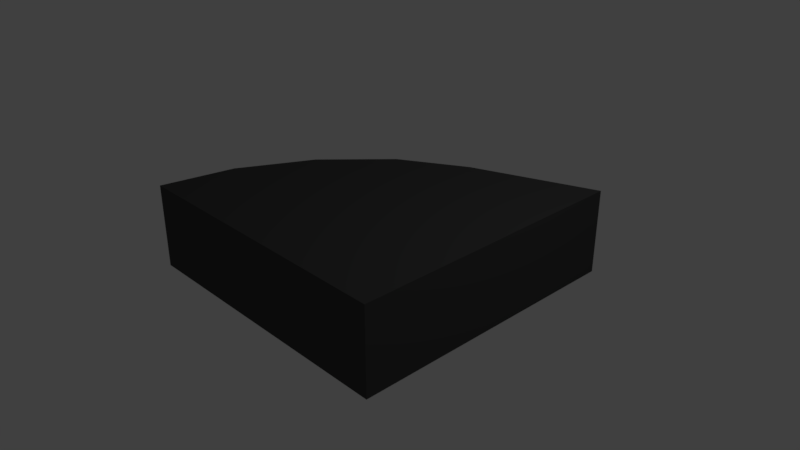 # Source: bottom_triangle.blend  (saved by Blender 2.78.0; exported with 4.5.12 LTS)
import bpy
from mathutils import Matrix  # noqa: F401  (used for matrix-valued properties, if any)

bpy.ops.wm.read_factory_settings(use_empty=True)
scene = bpy.context.scene
scene.name = 'Scene'

# ---- collections
col_collection_1 = bpy.data.collections.new('Collection 1'); scene.collection.children.link(col_collection_1)

# ---- materials (node trees are filled in below, after node groups)
mat_material_001 = bpy.data.materials.new('Material.001')
mat_material_001.alpha_threshold = 0.0
mat_material_001.use_transparent_shadow = False
mat_material_001.diffuse_color = (0.06526, 0.06526, 0.06526, 1.0)
mat_material_001.roughness = 0.5

# ---- material node trees

# ---- world
world_world = bpy.data.worlds.new('World'); scene.world = world_world
world_world.color = (0.05088, 0.05088, 0.05088)
world_world.use_sun_shadow = False
world_world.sun_shadow_jitter_overblur = 0.0
world_world.cycles.sampling_method = 'MANUAL'

# ---- cameras
cam_camera = bpy.data.cameras.new('Camera')
cam_camera.clip_end = 100.0
cam_camera.lens = 35.0
cam_camera.sensor_width = 32.0
cam_camera.sensor_height = 18.0
cam_camera.ortho_scale = 7.314
cam_camera.dof.focus_distance = 0.0
cam_camera.dof.aperture_fstop = 128.0

# ---- lights
light_lamp = bpy.data.lights.new('Lamp', 'POINT')
light_lamp.transmission_factor = 0.0
light_lamp.cutoff_distance = 30.0
light_lamp.energy = 100.0
light_lamp.shadow_buffer_clip_start = 1.001
light_lamp.shadow_soft_size = 0.1
light_lamp.shadow_maximum_resolution = 0.006
light_lamp.use_absolute_resolution = True

# ---- meshes
me_plane = bpy.data.meshes.new('Plane')
me_plane.from_pydata([(-1.958, -1.776, -0.2808), (1.958, -1.776, -0.2808), (-1.958, 0.6548, -0.2808), (1.958, 2.139, -0.2808), (-1.958, -1.776, 0.8671), (1.958, -1.776, 0.8671), (-1.958, 0.6548, 0.8671), (1.958, 2.139, 0.8671)], [], [(0, 2, 3, 1), (4, 5, 7, 6), (3, 2, 6, 7), (0, 1, 5, 4), (1, 3, 7, 5), (2, 0, 4, 6)])
me_plane.materials.append(mat_material_001)
me_plane.use_remesh_preserve_volume = False
me_plane.use_remesh_preserve_attributes = False
me_plane.use_mirror_vertex_groups = False
me_plane.update()

# ---- objects
ob_plane = bpy.data.objects.new('Plane', me_plane)
ob_lamp = bpy.data.objects.new('Lamp', light_lamp)
ob_camera = bpy.data.objects.new('Camera', cam_camera)

# ---- transforms, parenting, visibility, modifiers, constraints
ob_plane.location = (0.0, 0.0, 0.0)
ob_plane.lineart.crease_threshold = 0.0
_vg = ob_plane.vertex_groups.new(name='Group')
_vg = ob_plane.vertex_groups.new(name='Group.001')
_vg.add([2, 6], 1.0, 'REPLACE')
_m = ob_plane.modifiers.new('Bevel', 'BEVEL')
_m.width = 5.0
_m.width_pct = 5.0
_m.segments = 4
_m.limit_method = 'VGROUP'
_m.vertex_group = 'Group.001'
_m.spread = 0.0
ob_lamp.location = (4.076, 1.005, 5.904)
ob_lamp.rotation_euler = (0.6503, 0.05522, 1.866)
ob_lamp.lock_rotations_4d = False
ob_lamp.empty_display_type = 'ARROWS'
ob_lamp.color = (0.0, 0.0, 0.0, 0.0)
ob_lamp.lineart.crease_threshold = 0.0
ob_camera.location = (7.481, -6.508, 5.344)
ob_camera.rotation_euler = (1.109, 0.0, 0.8149)
ob_camera.lock_rotations_4d = False
ob_camera.empty_display_type = 'ARROWS'
ob_camera.color = (0.0, 0.0, 0.0, 0.0)
ob_camera.display_type = 'WIRE'
ob_camera.lineart.crease_threshold = 0.0

# ---- collection membership
col_collection_1.objects.link(ob_plane)
col_collection_1.objects.link(ob_lamp)
col_collection_1.objects.link(ob_camera)

# ---- scene / render settings (as saved in the file)
scene.camera = ob_camera
scene.frame_start = 1; scene.frame_end = 250; scene.frame_set(1)
scene.render.engine = 'BLENDER_EEVEE_NEXT'
scene.render.resolution_percentage = 50
scene.render.dither_intensity = 0.0
scene.cycles.use_denoising = False
scene.cycles.samples = 128
scene.cycles.sampling_pattern = 'TABULATED_SOBOL'
scene.cycles.light_sampling_threshold = 0.0
scene.cycles.use_adaptive_sampling = False
scene.cycles.use_light_tree = False
scene.cycles.blur_glossy = 0.0
scene.cycles.sample_clamp_indirect = 0.0
scene.view_settings.view_transform = 'Standard'
bpy.context.view_layer.update()
